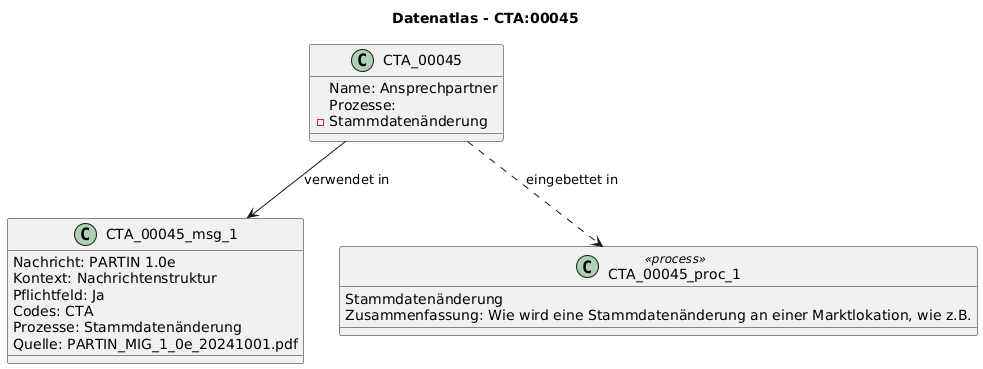

The diagram above was rendered by PlantUML. Its source (embedded in the PNG):
@startuml
title Datenatlas - CTA:00045
class CTA_00045 {
  Name: Ansprechpartner
  Prozesse:
    - Stammdatenänderung
}
class CTA_00045_msg_1 {
  Nachricht: PARTIN 1.0e
  Kontext: Nachrichtenstruktur
  Pflichtfeld: Ja
  Codes: CTA
  Prozesse: Stammdatenänderung
  Quelle: PARTIN_MIG_1_0e_20241001.pdf
}
CTA_00045 --> CTA_00045_msg_1 : verwendet in
class CTA_00045_proc_1 <<process>> {
  Stammdatenänderung
  Zusammenfassung: Wie wird eine Stammdatenänderung an einer Marktlokation, wie z.B.
}
CTA_00045 ..> CTA_00045_proc_1 : eingebettet in
@enduml